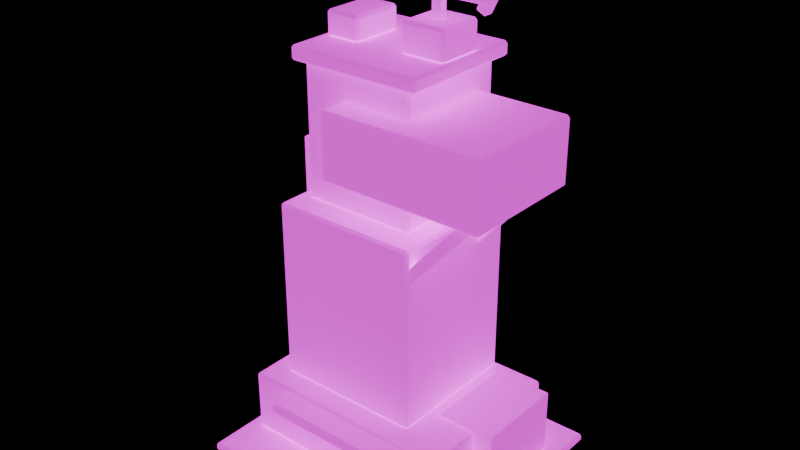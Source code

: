 # Source: relay-tower.blend  (saved by Blender 5.1.30; exported with 4.5.12 LTS)
import bpy
from mathutils import Matrix  # noqa: F401  (used for matrix-valued properties, if any)

bpy.ops.wm.read_factory_settings(use_empty=True)
scene = bpy.context.scene
scene.name = 'Scene'

# ---- collections
col_relay_tower = bpy.data.collections.new('relay-tower'); scene.collection.children.link(col_relay_tower)

# ---- images (referenced by path relative to the original .blend; pixels are not part of the script)
import os
ASSET_DIR = os.environ.get("B2B_ASSET_DIR", "")  # directory of the original .blend (textures are referenced by path, not embedded)
HERE = os.path.dirname(os.path.abspath(__file__))  # packed textures are extracted next to this script under _unpacked/

def load_image(name, relpath, width, height, colorspace="sRGB"):
    """Load a texture the original file referenced (path relative to the .blend, or extracted next to this script)."""
    p = next((c for c in (os.path.join(HERE, relpath), os.path.join(ASSET_DIR, relpath)) if relpath and os.path.exists(c)), "")
    if p:
        img = bpy.data.images.load(p, check_existing=True)
        img.name = name
    else:  # same state as the original file: an image datablock whose file is absent (Cycles renders it pink)
        img = bpy.data.images.new(name, width, height)
        img.source = "FILE"
        img.filepath = "//" + (relpath or name)
    img.colorspace_settings.name = colorspace
    return img
img_cyberpunk_atlas = load_image('cyberpunk-atlas', 'atlas.jpg', 1024, 1024, 'sRGB')
img_cyberpunk_atlas_glow = load_image('cyberpunk-atlas-glow', 'atlas-glow.jpg', 1024, 1024, 'sRGB')

# ---- materials (node trees are filled in below, after node groups)
mat_city_atlas = bpy.data.materials.new('City atlas')

# ---- material node trees
mat_city_atlas.use_nodes = True; mat_city_atlas.node_tree.nodes.clear()
_N = mat_city_atlas.node_tree.nodes; _L = mat_city_atlas.node_tree.links
n0 = _N.new('ShaderNodeBsdfPrincipled'); n0.name = 'Principled BSDF'; n0.location = (-200, 100)
n0.inputs[2].default_value = 0.86
n0.inputs[13].default_value = 0.25
n0.inputs[28].default_value = 1.0
n1 = _N.new('ShaderNodeOutputMaterial'); n1.name = 'Material Output'; n1.location = (200, 100)
n2 = _N.new('ShaderNodeTexImage'); n2.name = 'Image Texture'; n2.location = (-320, 280)
n2.image = img_cyberpunk_atlas
n3 = _N.new('ShaderNodeTexImage'); n3.name = 'Image Texture.001'; n3.location = (-320, -20)
n3.image = img_cyberpunk_atlas_glow
_L.new(n0.outputs[0], n1.inputs[0])
_L.new(n2.outputs[0], n0.inputs[0])
_L.new(n3.outputs[0], n0.inputs[27])
n1.is_active_output = True

# ---- meshes
me_tower_masses = bpy.data.meshes.new('Tower masses')
me_tower_masses.from_pydata([(-2.1, -1.9, -0.065), (-2.1, -1.9, 0.065), (-2.1, 1.9, -0.065), (-2.1, 1.9, 0.065), (2.1, -1.9, -0.065), (2.1, -1.9, 0.065), (2.1, 1.9, -0.065), (2.1, 1.9, 0.065), (-1.905, -1.14, 0.065), (-1.905, -1.14, 1.045), (-1.905, 1.46, 0.065), (-1.905, 1.46, 1.045), (1.545, -1.14, 0.065), (1.545, -1.14, 1.045), (1.545, 1.46, 0.065), (1.545, 1.46, 1.045), (-1.59, -0.76, 1.025), (-1.59, -0.76, 3.885), (-1.59, 1.42, 1.025), (-1.59, 1.42, 3.885), (0.75, -0.76, 1.025), (0.75, -0.76, 3.885), (0.75, 1.42, 1.025), (0.75, 1.42, 3.885), (-1.4, -0.34, 3.865), (-1.4, -0.34, 5.985), (-1.4, 1.5, 3.865), (-1.4, 1.5, 5.985), (0.42, -0.34, 3.865), (0.42, -0.34, 5.985), (0.42, 1.5, 3.865), (0.42, 1.5, 5.985), (-0.745, -0.775, 4.47), (-0.745, -0.775, 5.5), (-0.745, 1.215, 4.47), (-0.745, 1.215, 5.5), (1.885, -0.775, 4.47), (1.885, -0.775, 5.5), (1.885, 1.215, 4.47), (1.885, 1.215, 5.5), (-1.525, -0.485, 5.935), (-1.525, -0.485, 6.155), (-1.525, 1.565, 5.935), (-1.525, 1.565, 6.155), (0.625, -0.485, 5.935), (0.625, -0.485, 6.155), (0.625, 1.565, 5.935), (0.625, 1.565, 6.155), (-1.195, -1.525, 0.84), (-1.195, -1.525, 1.01), (-1.195, -1.015, 0.84), (-1.195, -1.015, 1.01), (1.135, -1.525, 0.84), (1.135, -1.525, 1.01), (1.135, -1.015, 0.84), (1.135, -1.015, 1.01), (-1.425, 0.135, 6.145), (-1.425, 0.135, 6.525), (-1.425, 0.985, 6.145), (-1.425, 0.985, 6.525), (-0.855, 0.135, 6.145), (-0.855, 0.135, 6.525), (-0.855, 0.985, 6.145), (-0.855, 0.985, 6.525), (-0.14, 0.18, 6.14), (-0.14, 0.18, 6.61), (-0.14, 0.94, 6.14), (-0.14, 0.94, 6.61), (0.56, 0.18, 6.14), (0.56, 0.18, 6.61), (0.56, 0.94, 6.14), (0.56, 0.94, 6.61), (0.005, 0.41, 7.405), (0.005, 0.41, 7.565), (0.005, 0.71, 7.405), (0.005, 0.71, 7.565), (0.355, 0.41, 7.405), (0.355, 0.41, 7.565), (0.355, 0.71, 7.405), (0.355, 0.71, 7.565)], [], [(0, 1, 3, 2), (2, 3, 7, 6), (6, 7, 5, 4), (4, 5, 1, 0), (2, 6, 4, 0), (7, 3, 1, 5), (8, 9, 11, 10), (10, 11, 15, 14), (14, 15, 13, 12), (12, 13, 9, 8), (10, 14, 12, 8), (15, 11, 9, 13), (16, 17, 19, 18), (18, 19, 23, 22), (22, 23, 21, 20), (20, 21, 17, 16), (18, 22, 20, 16), (23, 19, 17, 21), (24, 25, 27, 26), (26, 27, 31, 30), (30, 31, 29, 28), (28, 29, 25, 24), (26, 30, 28, 24), (31, 27, 25, 29), (32, 33, 35, 34), (34, 35, 39, 38), (38, 39, 37, 36), (36, 37, 33, 32), (34, 38, 36, 32), (39, 35, 33, 37), (40, 41, 43, 42), (42, 43, 47, 46), (46, 47, 45, 44), (44, 45, 41, 40), (42, 46, 44, 40), (47, 43, 41, 45), (48, 49, 51, 50), (50, 51, 55, 54), (54, 55, 53, 52), (52, 53, 49, 48), (50, 54, 52, 48), (55, 51, 49, 53), (56, 57, 59, 58), (58, 59, 63, 62), (62, 63, 61, 60), (60, 61, 57, 56), (58, 62, 60, 56), (63, 59, 57, 61), (64, 65, 67, 66), (66, 67, 71, 70), (70, 71, 69, 68), (68, 69, 65, 64), (66, 70, 68, 64), (71, 67, 65, 69), (72, 73, 75, 74), (74, 75, 79, 78), (78, 79, 77, 76), (76, 77, 73, 72), (74, 78, 76, 72), (79, 75, 73, 77)])
_uv = me_tower_masses.uv_layers.new(name='City atlas')
_uv.uv.foreach_set('vector', [0.8855, 0.9778, 0.8855, 0.9939, 0.759, 0.9939, 0.759, 0.9778, 0.8855, 0.9778, 0.8855, 0.9939, 0.759, 0.9939, 0.759, 0.9778, 0.8855, 0.9778, 0.8855, 0.9939, 0.759, 0.9939, 0.759, 0.9778, 0.8855, 0.9778, 0.8855, 0.9939, 0.759, 0.9939, 0.759, 0.9778, 0.759, 0.9939, 0.8855, 0.9939, 0.8855, 0.9778, 0.759, 0.9778, 0.6951, 0.3567, 0.5491, 0.3567, 0.5491, 0.2107, 0.6951, 0.2107, 0.8533, 0.2742, 0.8533, 0.3567, 0.7073, 0.3567, 0.7073, 0.2742, 0.8533, 0.2742, 0.8533, 0.3567, 0.7073, 0.3567, 0.7073, 0.2742, 0.8533, 0.2742, 0.8533, 0.3567, 0.7073, 0.3567, 0.7073, 0.2742, 0.8074, 0.8152, 0.8074, 0.8596, 0.6594, 0.8596, 0.6594, 0.8152, 0.7073, 0.3567, 0.8533, 0.3567, 0.8533, 0.2742, 0.7073, 0.2742, 0.6951, 0.3567, 0.5491, 0.3567, 0.5491, 0.2107, 0.6951, 0.2107, 0.8533, 0.2742, 0.8533, 0.3567, 0.7073, 0.3567, 0.7073, 0.2742, 0.8533, 0.2742, 0.8533, 0.3567, 0.7073, 0.3567, 0.7073, 0.2742, 0.3254, 0.6257, 0.3254, 0.7166, 0.1941, 0.7166, 0.1941, 0.6257, 0.3254, 0.6257, 0.3254, 0.7166, 0.1941, 0.7166, 0.1941, 0.6257, 0.7073, 0.3567, 0.8533, 0.3567, 0.8533, 0.2742, 0.7073, 0.2742, 0.6951, 0.3567, 0.5491, 0.3567, 0.5491, 0.2107, 0.6951, 0.2107, 0.8533, 0.2742, 0.8533, 0.3567, 0.7073, 0.3567, 0.7073, 0.2742, 0.8533, 0.2742, 0.8533, 0.3567, 0.7073, 0.3567, 0.7073, 0.2742, 0.3254, 0.6257, 0.3254, 0.7166, 0.1941, 0.7166, 0.1941, 0.6257, 0.3254, 0.6257, 0.3254, 0.7166, 0.1941, 0.7166, 0.1941, 0.6257, 0.7073, 0.3567, 0.8533, 0.3567, 0.8533, 0.2742, 0.7073, 0.2742, 0.6951, 0.3567, 0.5491, 0.3567, 0.5491, 0.2107, 0.6951, 0.2107, 0.8533, 0.2742, 0.8533, 0.3567, 0.7073, 0.3567, 0.7073, 0.2742, 0.8533, 0.2742, 0.8533, 0.3567, 0.7073, 0.3567, 0.7073, 0.2742, 0.3254, 0.6257, 0.3254, 0.7166, 0.1941, 0.7166, 0.1941, 0.6257, 0.3254, 0.6257, 0.3254, 0.7166, 0.1941, 0.7166, 0.1941, 0.6257, 0.7073, 0.3567, 0.8533, 0.3567, 0.8533, 0.2742, 0.7073, 0.2742, 0.6951, 0.3567, 0.5491, 0.3567, 0.5491, 0.2107, 0.6951, 0.2107, 0.06812, 0.07886, 0.06812, 0.1252, 0.006104, 0.1252, 0.006104, 0.07886, 0.06812, 0.07886, 0.06812, 0.1252, 0.006104, 0.1252, 0.006104, 0.07886, 0.06812, 0.07886, 0.06812, 0.1252, 0.006104, 0.1252, 0.006104, 0.07886, 0.06812, 0.07886, 0.06812, 0.1252, 0.006104, 0.1252, 0.006104, 0.07886, 0.006104, 0.1252, 0.06812, 0.1252, 0.06812, 0.07886, 0.006104, 0.07886, 0.6951, 0.3567, 0.5491, 0.3567, 0.5491, 0.2107, 0.6951, 0.2107, 0.06812, 0.07886, 0.06812, 0.1252, 0.006104, 0.1252, 0.006104, 0.07886, 0.06812, 0.07886, 0.06812, 0.1252, 0.006104, 0.1252, 0.006104, 0.07886, 0.06812, 0.07886, 0.06812, 0.1252, 0.006104, 0.1252, 0.006104, 0.07886, 0.06812, 0.07886, 0.06812, 0.1252, 0.006104, 0.1252, 0.006104, 0.07886, 0.006104, 0.1252, 0.06812, 0.1252, 0.06812, 0.07886, 0.006104, 0.07886, 0.6951, 0.3567, 0.5491, 0.3567, 0.5491, 0.2107, 0.6951, 0.2107, 0.5876, 0.7385, 0.5876, 0.76, 0.5227, 0.76, 0.5227, 0.7385, 0.5876, 0.7385, 0.5876, 0.76, 0.5227, 0.76, 0.5227, 0.7385, 0.7107, 0.72, 0.7107, 0.76, 0.677, 0.76, 0.677, 0.72, 0.5876, 0.7385, 0.5876, 0.76, 0.5227, 0.76, 0.5227, 0.7385, 0.5227, 0.76, 0.5876, 0.76, 0.5876, 0.7385, 0.5227, 0.7385, 0.6648, 0.76, 0.5999, 0.76, 0.5999, 0.7073, 0.6648, 0.7073, 0.8533, 0.2742, 0.8533, 0.3567, 0.7073, 0.3567, 0.7073, 0.2742, 0.8533, 0.2742, 0.8533, 0.3567, 0.7073, 0.3567, 0.7073, 0.2742, 0.8533, 0.2742, 0.8533, 0.3567, 0.7073, 0.3567, 0.7073, 0.2742, 0.7107, 0.72, 0.7107, 0.76, 0.677, 0.76, 0.677, 0.72, 0.7073, 0.3567, 0.8533, 0.3567, 0.8533, 0.2742, 0.7073, 0.2742, 0.6951, 0.3567, 0.5491, 0.3567, 0.5491, 0.2107, 0.6951, 0.2107, 0.06812, 0.07886, 0.06812, 0.1252, 0.006104, 0.1252, 0.006104, 0.07886, 0.06812, 0.07886, 0.06812, 0.1252, 0.006104, 0.1252, 0.006104, 0.07886, 0.06812, 0.07886, 0.06812, 0.1252, 0.006104, 0.1252, 0.006104, 0.07886, 0.7322, 0.905, 0.7322, 0.9211, 0.7122, 0.9211, 0.7122, 0.905, 0.006104, 0.1252, 0.06812, 0.1252, 0.06812, 0.07886, 0.006104, 0.07886, 0.7322, 0.9211, 0.7122, 0.9211, 0.7122, 0.905, 0.7322, 0.905])
me_tower_masses.materials.append(mat_city_atlas)
me_tower_masses.update()
me_attached_structures_and_rooftop_equipment = bpy.data.meshes.new('Attached structures and rooftop equipment')
me_attached_structures_and_rooftop_equipment.from_pydata([(-0.075, -0.075, -0.51), (-0.075, -0.075, 0.51), (-0.075, 0.075, -0.51), (-0.075, 0.075, 0.51), (0.075, -0.075, -0.51), (0.075, -0.075, 0.51), (0.075, 0.075, -0.51), (0.075, 0.075, 0.51), (1.0, 0.075, -0.07), (1.0, 0.075, 0.07), (1.0, -0.095, -0.07), (1.0, -0.095, 0.07), (-0.81, 0.075, -0.07), (-0.81, 0.075, 0.07), (-0.81, -0.095, -0.07), (-0.81, -0.095, 0.07), (1.052, -0.09, -0.2458), (1.242, -0.09, 0.1342), (0.9084, -0.09, -0.1742), (1.098, -0.09, 0.2058), (1.052, 0.07, -0.2458), (1.242, 0.07, 0.1342), (0.9084, 0.07, -0.1742), (1.098, 0.07, 0.2058), (-0.7719, 0.07, -0.215), (-0.9519, 0.07, 0.155), (-0.6281, 0.07, -0.145), (-0.8081, 0.07, 0.225), (-0.7719, -0.09, -0.215), (-0.9519, -0.09, 0.155), (-0.6281, -0.09, -0.145), (-0.8081, -0.09, 0.225), (-0.5488, 1.282, -3.645), (-1.509, 1.232, -2.525), (-0.42, 1.288, -3.535), (-1.38, 1.238, -2.415), (-0.54, 1.112, -3.645), (-1.5, 1.062, -2.525), (-0.4112, 1.118, -3.535), (-1.371, 1.068, -2.415), (-0.5334, -0.2443, -3.646), (-1.503, -0.2343, -2.526), (-0.4049, -0.2457, -3.534), (-1.375, -0.2357, -2.414), (-0.5351, -0.4143, -3.646), (-1.505, -0.4043, -2.526), (-0.4066, -0.4157, -3.534), (-1.377, -0.4057, -2.414), (2.035, 0.525, -6.03), (2.035, 0.525, -2.41), (2.035, -0.045, -6.03), (2.035, -0.045, -2.41), (1.725, 0.525, -6.03), (1.725, 0.525, -2.41), (1.725, -0.045, -6.03), (1.725, -0.045, -2.41), (-0.735, 0.785, -6.93), (-0.735, 0.785, -5.89), (-0.735, -0.645, -6.93), (-0.735, -0.645, -5.89), (-1.665, 0.785, -6.93), (-1.665, 0.785, -5.89), (-1.665, -0.645, -6.93), (-1.665, -0.645, -5.89)], [], [(0, 1, 3, 2), (2, 3, 7, 6), (6, 7, 5, 4), (4, 5, 1, 0), (2, 6, 4, 0), (7, 3, 1, 5), (8, 9, 11, 10), (10, 11, 15, 14), (14, 15, 13, 12), (12, 13, 9, 8), (10, 14, 12, 8), (15, 11, 9, 13), (16, 17, 19, 18), (18, 19, 23, 22), (22, 23, 21, 20), (20, 21, 17, 16), (18, 22, 20, 16), (23, 19, 17, 21), (24, 25, 27, 26), (26, 27, 31, 30), (30, 31, 29, 28), (28, 29, 25, 24), (26, 30, 28, 24), (31, 27, 25, 29), (32, 33, 35, 34), (34, 35, 39, 38), (38, 39, 37, 36), (36, 37, 33, 32), (34, 38, 36, 32), (39, 35, 33, 37), (40, 41, 43, 42), (42, 43, 47, 46), (46, 47, 45, 44), (44, 45, 41, 40), (42, 46, 44, 40), (47, 43, 41, 45), (48, 49, 51, 50), (50, 51, 55, 54), (54, 55, 53, 52), (52, 53, 49, 48), (50, 54, 52, 48), (55, 51, 49, 53), (56, 57, 59, 58), (58, 59, 63, 62), (62, 63, 61, 60), (60, 61, 57, 56), (58, 62, 60, 56), (63, 59, 57, 61)])
_uv = me_attached_structures_and_rooftop_equipment.uv_layers.new(name='City atlas')
_uv.uv.foreach_set('vector', [0.2361, 0.7288, 0.2361, 0.76, 0.1941, 0.76, 0.1941, 0.7288, 0.2361, 0.7288, 0.2361, 0.76, 0.1941, 0.76, 0.1941, 0.7288, 0.2361, 0.7288, 0.2361, 0.76, 0.1941, 0.76, 0.1941, 0.7288, 0.2361, 0.7288, 0.2361, 0.76, 0.1941, 0.76, 0.1941, 0.7288, 0.2361, 0.7288, 0.1941, 0.7288, 0.1941, 0.76, 0.2361, 0.76, 0.1941, 0.7288, 0.2361, 0.7288, 0.2361, 0.76, 0.1941, 0.76, 0.06812, 0.07886, 0.06812, 0.1252, 0.006104, 0.1252, 0.006104, 0.07886, 0.06812, 0.07886, 0.06812, 0.1252, 0.006104, 0.1252, 0.006104, 0.07886, 0.06812, 0.07886, 0.06812, 0.1252, 0.006104, 0.1252, 0.006104, 0.07886, 0.06812, 0.07886, 0.06812, 0.1252, 0.006104, 0.1252, 0.006104, 0.07886, 0.006104, 0.1252, 0.06812, 0.1252, 0.06812, 0.07886, 0.006104, 0.07886, 0.7468, 0.9939, 0.6594, 0.9939, 0.6594, 0.9333, 0.7468, 0.9333, 0.2121, 0.7288, 0.2361, 0.7551, 0.218, 0.76, 0.1941, 0.7337, 0.2361, 0.7337, 0.2361, 0.76, 0.1941, 0.76, 0.1941, 0.7337, 0.2361, 0.7337, 0.2121, 0.76, 0.1941, 0.7551, 0.218, 0.7288, 0.2361, 0.7288, 0.2361, 0.7551, 0.1941, 0.7551, 0.1941, 0.7288, 0.2361, 0.76, 0.2361, 0.7288, 0.218, 0.7288, 0.218, 0.76, 0.2121, 0.7288, 0.2121, 0.76, 0.1941, 0.76, 0.1941, 0.7288, 0.2127, 0.7288, 0.2361, 0.755, 0.2174, 0.76, 0.1941, 0.7337, 0.2361, 0.7337, 0.2361, 0.76, 0.1941, 0.76, 0.1941, 0.7337, 0.2361, 0.7337, 0.2127, 0.76, 0.1941, 0.755, 0.2174, 0.7288, 0.2361, 0.7288, 0.2361, 0.755, 0.1941, 0.755, 0.1941, 0.7288, 0.1941, 0.7288, 0.1941, 0.76, 0.2127, 0.76, 0.2127, 0.7288, 0.2174, 0.76, 0.2174, 0.7288, 0.2361, 0.7288, 0.2361, 0.76, 0.01388, 0.07886, 0.06812, 0.1211, 0.06084, 0.1252, 0.006603, 0.08303, 0.06812, 0.08303, 0.05442, 0.1252, 0.007941, 0.1252, 0.02163, 0.08303, 0.06812, 0.08303, 0.01388, 0.1252, 0.006603, 0.1211, 0.06084, 0.07886, 0.05442, 0.07886, 0.06812, 0.1211, 0.02163, 0.1211, 0.007941, 0.07886, 0.006603, 0.07886, 0.006104, 0.1136, 0.01338, 0.115, 0.01388, 0.08023, 0.06034, 0.1239, 0.06084, 0.0891, 0.06812, 0.09047, 0.06762, 0.1252, 0.01335, 0.07886, 0.06802, 0.1211, 0.06077, 0.1252, 0.006104, 0.08305, 0.06424, 0.08305, 0.06766, 0.1252, 0.009524, 0.1252, 0.006104, 0.08305, 0.06802, 0.08305, 0.01335, 0.1252, 0.006104, 0.1211, 0.06077, 0.07886, 0.06766, 0.07886, 0.06424, 0.1211, 0.006104, 0.1211, 0.009524, 0.07886, 0.006104, 0.08175, 0.006202, 0.1252, 0.01344, 0.1249, 0.01335, 0.08142, 0.06087, 0.1227, 0.06077, 0.0792, 0.06802, 0.07886, 0.06812, 0.1223, 0.06812, 0.07886, 0.06812, 0.1252, 0.006104, 0.1252, 0.006104, 0.07886, 0.06812, 0.07886, 0.06812, 0.1252, 0.006104, 0.1252, 0.006104, 0.07886, 0.06812, 0.07886, 0.06812, 0.1252, 0.006104, 0.1252, 0.006104, 0.07886, 0.06812, 0.07886, 0.06812, 0.1252, 0.006104, 0.1252, 0.006104, 0.07886, 0.006104, 0.1252, 0.06812, 0.1252, 0.06812, 0.07886, 0.006104, 0.07886, 0.06812, 0.1252, 0.006104, 0.1252, 0.006104, 0.07886, 0.06812, 0.07886, 0.06812, 0.07886, 0.06812, 0.1252, 0.006104, 0.1252, 0.006104, 0.07886, 0.06812, 0.07886, 0.06812, 0.1252, 0.006104, 0.1252, 0.006104, 0.07886, 0.06812, 0.07886, 0.06812, 0.1252, 0.006104, 0.1252, 0.006104, 0.07886, 0.7107, 0.72, 0.7107, 0.76, 0.677, 0.76, 0.677, 0.72, 0.006104, 0.1252, 0.06812, 0.1252, 0.06812, 0.07886, 0.006104, 0.07886, 0.6951, 0.3567, 0.5491, 0.3567, 0.5491, 0.2107, 0.6951, 0.2107])
me_attached_structures_and_rooftop_equipment.materials.append(mat_city_atlas)
me_attached_structures_and_rooftop_equipment.update()

# ---- objects
ob_tower_masses = bpy.data.objects.new('Tower masses', me_tower_masses)
ob_attached_structures_and_rooftop_equipment = bpy.data.objects.new('Attached structures and rooftop equipment', me_attached_structures_and_rooftop_equipment)

# ---- transforms, parenting, visibility, modifiers, constraints
ob_tower_masses.location = (0.0, 0.0, -0.025)
_vg = ob_tower_masses.vertex_groups.new(name='Wet street slab')
_vg = ob_tower_masses.vertex_groups.new(name='Street lobby and shuttered shops')
_vg = ob_tower_masses.vertex_groups.new(name='Shielded equipment floors')
_vg = ob_tower_masses.vertex_groups.new(name='Offset communications spine')
_vg = ob_tower_masses.vertex_groups.new(name='Cantilevered transmitter room')
_vg = ob_tower_masses.vertex_groups.new(name='Tower crown service deck')
_vg = ob_tower_masses.vertex_groups.new(name='Street service canopy')
_vg = ob_tower_masses.vertex_groups.new(name='Relay heat exchanger')
_vg = ob_tower_masses.vertex_groups.new(name='Antenna cabinet')
_vg = ob_tower_masses.vertex_groups.new(name='Amber beacon housing')
_m = ob_tower_masses.modifiers.new('Soft fabricated edges', 'BEVEL')
_m.width = 0.04
_m.width_pct = 0.04
ob_attached_structures_and_rooftop_equipment.location = (0.19, 0.56, 6.97)
ob_attached_structures_and_rooftop_equipment.rotation_euler = (0.0, -0.0, 3.142)
_vg = ob_attached_structures_and_rooftop_equipment.vertex_groups.new(name='Primary antenna mast')
_vg = ob_attached_structures_and_rooftop_equipment.vertex_groups.new(name='Antenna crossbar')
_vg = ob_attached_structures_and_rooftop_equipment.vertex_groups.new(name='West antenna vane')
_vg = ob_attached_structures_and_rooftop_equipment.vertex_groups.new(name='East antenna vane')
_vg = ob_attached_structures_and_rooftop_equipment.vertex_groups.new(name='Transmitter support bent')
_vg = ob_attached_structures_and_rooftop_equipment.vertex_groups.new(name='Transmitter support rear')
_vg = ob_attached_structures_and_rooftop_equipment.vertex_groups.new(name='External vertical feed duct')
_vg = ob_attached_structures_and_rooftop_equipment.vertex_groups.new(name='Street substation')
_m = ob_attached_structures_and_rooftop_equipment.modifiers.new('Soft fabricated edges', 'BEVEL')
_m.width = 0.016
_m.width_pct = 0.016

# ---- collection membership
col_relay_tower.objects.link(ob_tower_masses)
col_relay_tower.objects.link(ob_attached_structures_and_rooftop_equipment)

# ---- scene / render settings (as saved in the file)
scene.frame_start = 1; scene.frame_end = 250; scene.frame_set(1)
scene.render.engine = 'BLENDER_EEVEE_NEXT'
scene.render.bake_bias = 0.0
scene.render.bake_samples = 0
scene.cycles.sampling_pattern = 'TABULATED_SOBOL'
scene.eevee.use_volume_custom_range = False
bpy.context.view_layer.update()

# ---- added for rendering (the .blend has no active camera): camera
cam_auto = bpy.data.cameras.new('AutoCamera')
cam_auto.lens = 50.0
cam_auto.sensor_width = 36.0
cam_auto.clip_end = 1000.0
ob_auto_camera = bpy.data.objects.new('AutoCamera', cam_auto)
scene.collection.objects.link(ob_auto_camera)
ob_auto_camera.location = (8.79192, -10.5503, 10.7585)
ob_auto_camera.rotation_euler = (1.09748, -7.21219e-08, 0.694738)
scene.camera = ob_auto_camera
bpy.context.view_layer.update()
